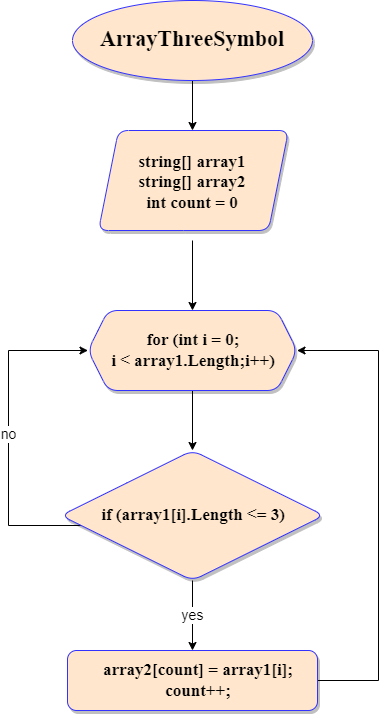

The diagram above was exported from draw.io. Its source (the exported page's mxGraphModel, read from the mxfile embedded in the PNG):
<mxGraphModel dx="1422" dy="800" grid="1" gridSize="10" guides="1" tooltips="1" connect="1" arrows="1" fold="1" page="1" pageScale="1" pageWidth="827" pageHeight="1169" math="0" shadow="0">
  <root>
    <mxCell id="0" />
    <mxCell id="1" parent="0" />
    <mxCell id="4_i8BLrUbidPPahZ5Jmc-16" value="" style="shape=parallelogram;perimeter=parallelogramPerimeter;whiteSpace=wrap;html=1;fixedSize=1;rounded=1;shadow=1;labelBackgroundColor=#FAEEBE;fontSize=14;fillColor=#ffe6cc;strokeColor=#3333FF;" parent="1" vertex="1">
      <mxGeometry x="200" y="170" width="190" height="100" as="geometry" />
    </mxCell>
    <mxCell id="4_i8BLrUbidPPahZ5Jmc-9" style="edgeStyle=orthogonalEdgeStyle;rounded=0;orthogonalLoop=1;jettySize=auto;html=1;entryX=0.5;entryY=0;entryDx=0;entryDy=0;fontSize=14;fontColor=#000000;" parent="1" source="4_i8BLrUbidPPahZ5Jmc-1" edge="1">
      <mxGeometry relative="1" as="geometry">
        <mxPoint x="294" y="170" as="targetPoint" />
      </mxGeometry>
    </mxCell>
    <mxCell id="4_i8BLrUbidPPahZ5Jmc-1" value="&lt;div style=&quot;line-height: 30px;&quot;&gt;&lt;span style=&quot;font-size: 22px;&quot;&gt;&lt;font face=&quot;Times New Roman&quot;&gt;ArrayThreeSymbol&lt;/font&gt;&lt;/span&gt;&lt;br&gt;&lt;/div&gt;" style="ellipse;whiteSpace=wrap;html=1;fillColor=#ffe6cc;strokeColor=#3333FF;shadow=1;fontStyle=1" parent="1" vertex="1">
      <mxGeometry x="174" y="40" width="240" height="80" as="geometry" />
    </mxCell>
    <mxCell id="4_i8BLrUbidPPahZ5Jmc-10" style="edgeStyle=orthogonalEdgeStyle;rounded=0;orthogonalLoop=1;jettySize=auto;html=1;entryX=0.5;entryY=0;entryDx=0;entryDy=0;fontSize=14;fontColor=#000000;" parent="1" target="4_i8BLrUbidPPahZ5Jmc-4" edge="1">
      <mxGeometry relative="1" as="geometry">
        <mxPoint x="294" y="280" as="sourcePoint" />
      </mxGeometry>
    </mxCell>
    <mxCell id="4_i8BLrUbidPPahZ5Jmc-11" style="edgeStyle=orthogonalEdgeStyle;rounded=0;orthogonalLoop=1;jettySize=auto;html=1;entryX=0.5;entryY=0;entryDx=0;entryDy=0;fontSize=14;fontColor=#000000;" parent="1" source="4_i8BLrUbidPPahZ5Jmc-4" target="4_i8BLrUbidPPahZ5Jmc-5" edge="1">
      <mxGeometry relative="1" as="geometry" />
    </mxCell>
    <mxCell id="4_i8BLrUbidPPahZ5Jmc-4" value="&lt;div style=&quot;font-family: Consolas, &amp;quot;Courier New&amp;quot;, monospace; line-height: 30px; font-size: 14px;&quot;&gt;&lt;br&gt;&lt;/div&gt;" style="shape=hexagon;perimeter=hexagonPerimeter2;whiteSpace=wrap;html=1;fixedSize=1;labelBackgroundColor=#FFFFFF;fillColor=#ffe6cc;strokeColor=#3333FF;rounded=1;shadow=1;" parent="1" vertex="1">
      <mxGeometry x="189.5" y="350" width="209" height="80" as="geometry" />
    </mxCell>
    <mxCell id="4_i8BLrUbidPPahZ5Jmc-7" value="no" style="edgeStyle=orthogonalEdgeStyle;rounded=0;orthogonalLoop=1;jettySize=auto;html=1;entryX=0;entryY=0.5;entryDx=0;entryDy=0;fontSize=14;fontColor=#000000;" parent="1" source="4_i8BLrUbidPPahZ5Jmc-5" target="4_i8BLrUbidPPahZ5Jmc-4" edge="1">
      <mxGeometry relative="1" as="geometry">
        <Array as="points">
          <mxPoint x="110" y="565" />
          <mxPoint x="110" y="390" />
        </Array>
      </mxGeometry>
    </mxCell>
    <mxCell id="4_i8BLrUbidPPahZ5Jmc-13" value="yes" style="edgeStyle=orthogonalEdgeStyle;rounded=0;orthogonalLoop=1;jettySize=auto;html=1;entryX=0.5;entryY=0;entryDx=0;entryDy=0;fontSize=14;fontColor=#000000;" parent="1" source="4_i8BLrUbidPPahZ5Jmc-5" target="4_i8BLrUbidPPahZ5Jmc-6" edge="1">
      <mxGeometry relative="1" as="geometry" />
    </mxCell>
    <mxCell id="4_i8BLrUbidPPahZ5Jmc-5" value="&lt;div style=&quot;font-family: Consolas, &amp;quot;Courier New&amp;quot;, monospace; line-height: 30px;&quot;&gt;&lt;br&gt;&lt;/div&gt;" style="rhombus;whiteSpace=wrap;html=1;labelBackgroundColor=#FFFFFF;fillColor=#ffe6cc;strokeColor=#3333FF;rounded=1;shadow=1;" parent="1" vertex="1">
      <mxGeometry x="162.5" y="490" width="263" height="130" as="geometry" />
    </mxCell>
    <mxCell id="4_i8BLrUbidPPahZ5Jmc-8" style="edgeStyle=orthogonalEdgeStyle;rounded=0;orthogonalLoop=1;jettySize=auto;html=1;entryX=1;entryY=0.5;entryDx=0;entryDy=0;fontSize=14;fontColor=#000000;" parent="1" source="4_i8BLrUbidPPahZ5Jmc-6" target="4_i8BLrUbidPPahZ5Jmc-4" edge="1">
      <mxGeometry relative="1" as="geometry">
        <Array as="points">
          <mxPoint x="480" y="720" />
          <mxPoint x="480" y="390" />
        </Array>
      </mxGeometry>
    </mxCell>
    <mxCell id="4_i8BLrUbidPPahZ5Jmc-6" value="&lt;div style=&quot;font-family: Consolas, &amp;quot;Courier New&amp;quot;, monospace; line-height: 30px;&quot;&gt;&lt;br&gt;&lt;/div&gt;" style="rounded=1;whiteSpace=wrap;html=1;labelBackgroundColor=#FFFFFF;fontSize=14;fillColor=#ffe6cc;strokeColor=#3333FF;shadow=1;" parent="1" vertex="1">
      <mxGeometry x="169" y="690" width="250" height="60" as="geometry" />
    </mxCell>
    <mxCell id="4_i8BLrUbidPPahZ5Jmc-14" value="&lt;div style=&quot;font-size: 17px;&quot;&gt;&lt;font face=&quot;Times New Roman&quot; style=&quot;font-size: 17px;&quot;&gt;string[] array1&lt;/font&gt;&lt;/div&gt;&lt;div style=&quot;font-size: 17px;&quot;&gt;&lt;font face=&quot;Times New Roman&quot; style=&quot;font-size: 17px;&quot;&gt;string[] array2&lt;/font&gt;&lt;/div&gt;&lt;div style=&quot;font-size: 17px;&quot;&gt;&lt;font face=&quot;Times New Roman&quot; style=&quot;font-size: 17px;&quot;&gt;int count = 0&lt;/font&gt;&lt;/div&gt;" style="text;whiteSpace=wrap;html=1;fontSize=17;fontColor=#000000;align=center;fontStyle=1" parent="1" vertex="1">
      <mxGeometry x="234" y="185" width="120" height="70" as="geometry" />
    </mxCell>
    <mxCell id="4_i8BLrUbidPPahZ5Jmc-18" value="&lt;font style=&quot;font-size: 17px;&quot; face=&quot;Times New Roman&quot;&gt;for (int i = 0;&lt;br style=&quot;font-size: 17px;&quot;&gt;i &amp;lt; array1.Length;i++)&lt;/font&gt;" style="text;whiteSpace=wrap;html=1;fontSize=17;fontColor=#000000;align=center;verticalAlign=middle;fontStyle=1" parent="1" vertex="1">
      <mxGeometry x="210" y="355" width="170" height="70" as="geometry" />
    </mxCell>
    <mxCell id="4_i8BLrUbidPPahZ5Jmc-19" value="&lt;font style=&quot;font-size: 17px;&quot; face=&quot;Times New Roman&quot;&gt;if (array1[i].Length &amp;lt;= 3)&lt;/font&gt;" style="text;whiteSpace=wrap;html=1;fontSize=17;fontColor=#000000;align=center;verticalAlign=middle;fontStyle=1" parent="1" vertex="1">
      <mxGeometry x="200" y="535" width="190" height="40" as="geometry" />
    </mxCell>
    <mxCell id="4_i8BLrUbidPPahZ5Jmc-20" value="&lt;font style=&quot;font-size: 17px;&quot; face=&quot;Times New Roman&quot;&gt;array2[count] = array1[i]; count++;&lt;/font&gt;" style="text;whiteSpace=wrap;html=1;fontSize=17;fontColor=#000000;align=center;verticalAlign=middle;fontStyle=1" parent="1" vertex="1">
      <mxGeometry x="200" y="700" width="200" height="40" as="geometry" />
    </mxCell>
  </root>
</mxGraphModel>